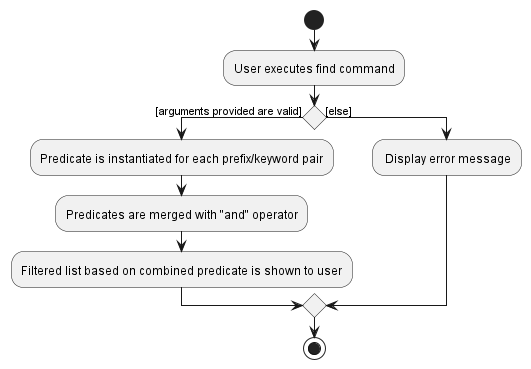

The diagram above was rendered by PlantUML. Its source (embedded in the PNG):
@startuml
start
:User executes find command;
'Since the beta syntax does not support placing the condition outside the
'diamond we place it as the true branch instead.

if () then ([arguments provided are valid])
    :Predicate is instantiated for each prefix/keyword pair;
    :Predicates are merged with "and" operator;
    :Filtered list based on combined predicate is shown to user;
else ([else])
    : Display error message;
endif
stop
@enduml